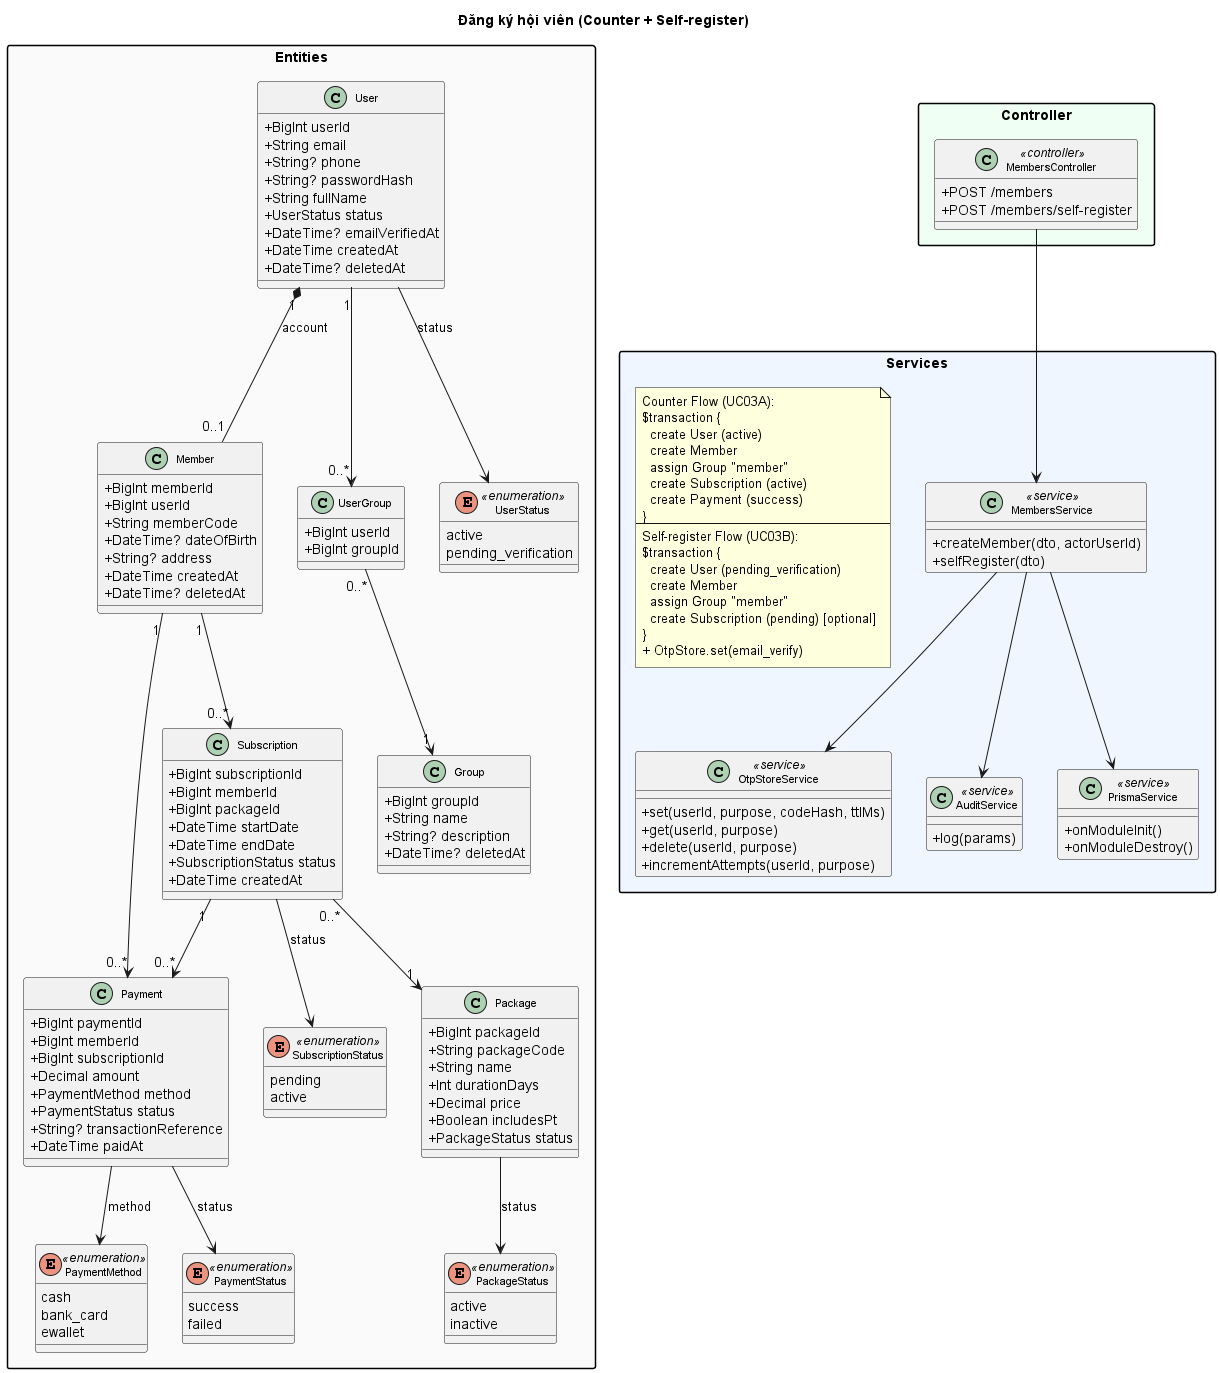

The diagram above was rendered by PlantUML. Its source (embedded in the PNG):
@startuml UC02_Member_Registration
title Đăng ký hội viên (Counter + Self-register)
skinparam classAttributeIconSize 0
skinparam classFontSize 11
skinparam packageStyle rectangle
skinparam shadowing false

package "Entities" #FAFAFA {
  class User {
    +BigInt userId
    +String email
    +String? phone
    +String? passwordHash
    +String fullName
    +UserStatus status
    +DateTime? emailVerifiedAt
    +DateTime createdAt
    +DateTime? deletedAt
  }
  class Member {
    +BigInt memberId
    +BigInt userId
    +String memberCode
    +DateTime? dateOfBirth
    +String? address
    +DateTime createdAt
    +DateTime? deletedAt
  }
  class Group {
    +BigInt groupId
    +String name
    +String? description
    +DateTime? deletedAt
  }
  class UserGroup {
    +BigInt userId
    +BigInt groupId
  }
  class Package {
    +BigInt packageId
    +String packageCode
    +String name
    +Int durationDays
    +Decimal price
    +Boolean includesPt
    +PackageStatus status
  }
  class Subscription {
    +BigInt subscriptionId
    +BigInt memberId
    +BigInt packageId
    +DateTime startDate
    +DateTime endDate
    +SubscriptionStatus status
    +DateTime createdAt
  }
  class Payment {
    +BigInt paymentId
    +BigInt memberId
    +BigInt subscriptionId
    +Decimal amount
    +PaymentMethod method
    +PaymentStatus status
    +String? transactionReference
    +DateTime paidAt
  }
  enum UserStatus <<enumeration>> {
    active
    pending_verification
  }
  enum PackageStatus <<enumeration>> {
    active
    inactive
  }
  enum SubscriptionStatus <<enumeration>> {
    pending
    active
  }
  enum PaymentMethod <<enumeration>> {
    cash
    bank_card
    ewallet
  }
  enum PaymentStatus <<enumeration>> {
    success
    failed
  }
}

package "Services" #EFF6FF {
  class MembersService <<service>> {
    +createMember(dto, actorUserId)
    +selfRegister(dto)
  }
  class OtpStoreService <<service>> {
    +set(userId, purpose, codeHash, ttlMs)
    +get(userId, purpose)
    +delete(userId, purpose)
    +incrementAttempts(userId, purpose)
  }
  class AuditService <<service>> {
    +log(params)
  }
  class PrismaService <<service>> {
    +onModuleInit()
    +onModuleDestroy()
  }

  note as N1
    Counter Flow (UC03A):
    $transaction {
      create User (active)
      create Member
      assign Group "member"
      create Subscription (active)
      create Payment (success)
    }
    ---
    Self-register Flow (UC03B):
    $transaction {
      create User (pending_verification)
      create Member
      assign Group "member"
      create Subscription (pending) [optional]
    }
    + OtpStore.set(email_verify)
  end note
}

package "Controller" #F0FFF4 {
  class MembersController <<controller>> {
    +POST /members
    +POST /members/self-register
  }
}

User "1" --> "0..*" UserGroup
UserGroup "0..*" --> "1" Group
User "1" *-- "0..1" Member : account
Member "1" --> "0..*" Subscription
Subscription "0..*" --> "1" Package
Member "1" --> "0..*" Payment
Subscription "1" --> "0..*" Payment
User --> UserStatus : status
Package --> PackageStatus : status
Subscription --> SubscriptionStatus : status
Payment --> PaymentMethod : method
Payment --> PaymentStatus : status

MembersController --> MembersService
MembersService --> AuditService
MembersService --> OtpStoreService
MembersService --> PrismaService

@enduml